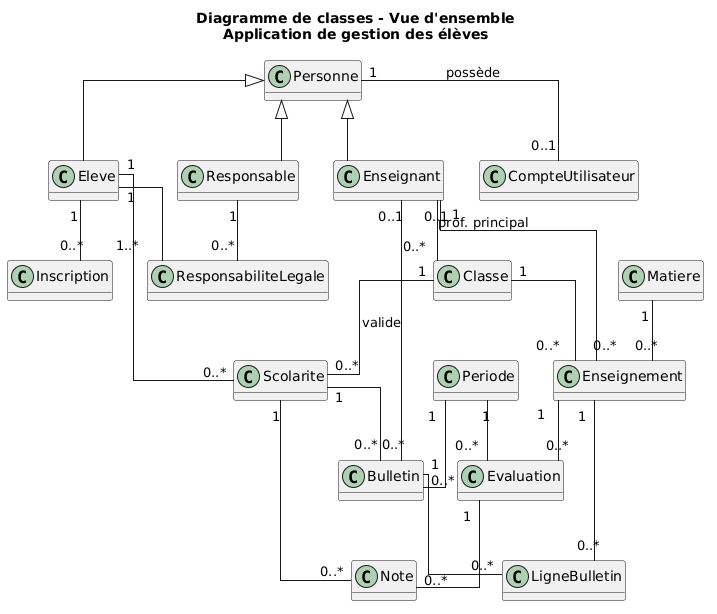

The diagram above was rendered by PlantUML. Its source (embedded in the PNG):
@startuml
title Diagramme de classes - Vue d'ensemble\nApplication de gestion des élèves

top to bottom direction
skinparam shadowing false
skinparam classAttributeIconSize 0
skinparam linetype ortho
hide methods

class Personne
class Eleve
class Responsable
class Enseignant
class CompteUtilisateur
class Classe
class Inscription
class Scolarite
class Periode
class Matiere
class Enseignement
class Evaluation
class Note
class Bulletin
class LigneBulletin
class ResponsabiliteLegale

Personne <|-- Eleve
Personne <|-- Responsable
Personne <|-- Enseignant

Personne "1" -- "0..1" CompteUtilisateur : possède

Responsable "1" -- "0..*" ResponsabiliteLegale
Eleve "1" -- "1..*" ResponsabiliteLegale

Eleve "1" -- "0..*" Inscription
Eleve "1" -- "0..*" Scolarite
Classe "1" -- "0..*" Scolarite

Enseignant "0..1" -- "0..*" Classe : prof. principal

Enseignant "1" -- "0..*" Enseignement
Classe "1" -- "0..*" Enseignement
Matiere "1" -- "0..*" Enseignement

Enseignement "1" -- "0..*" Evaluation
Periode "1" -- "0..*" Evaluation

Scolarite "1" -- "0..*" Note
Evaluation "1" -- "0..*" Note

Scolarite "1" -- "0..*" Bulletin
Periode "1" -- "0..*" Bulletin
Enseignant "0..1" -- "0..*" Bulletin : valide

Bulletin "1" -- "0..*" LigneBulletin
Enseignement "1" -- "0..*" LigneBulletin
@enduml